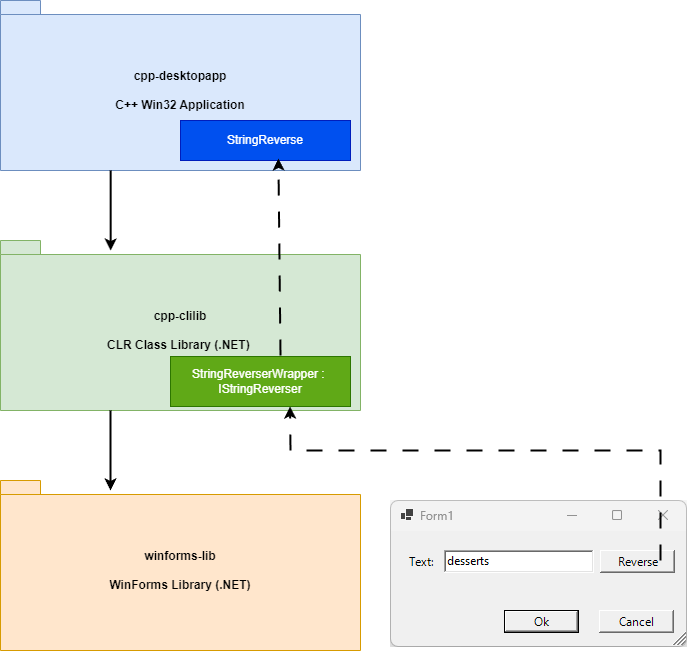

The diagram above was exported from draw.io. Its source (the exported page's mxGraphModel, read from the mxfile embedded in the PNG):
<mxGraphModel dx="1434" dy="772" grid="1" gridSize="10" guides="1" tooltips="1" connect="1" arrows="1" fold="1" page="1" pageScale="1" pageWidth="827" pageHeight="1169" math="0" shadow="0">
  <root>
    <mxCell id="0" />
    <mxCell id="1" parent="0" />
    <mxCell id="7UymVFn4_-yPBWqX_DjU-1" value="cpp-desktopapp&lt;br&gt;&lt;br&gt;C++ Win32 Application" style="shape=folder;fontStyle=1;spacingTop=10;tabWidth=40;tabHeight=14;tabPosition=left;html=1;whiteSpace=wrap;fillColor=#dae8fc;strokeColor=#6c8ebf;align=center;" parent="1" vertex="1">
      <mxGeometry x="80" y="30" width="360" height="170" as="geometry" />
    </mxCell>
    <mxCell id="7UymVFn4_-yPBWqX_DjU-2" value="cpp-clilib&lt;br&gt;&lt;br&gt;CLR Class Library (.NET)&amp;nbsp;" style="shape=folder;fontStyle=1;spacingTop=10;tabWidth=40;tabHeight=14;tabPosition=left;html=1;whiteSpace=wrap;fillColor=#d5e8d4;strokeColor=#82b366;" parent="1" vertex="1">
      <mxGeometry x="80" y="270" width="360" height="170" as="geometry" />
    </mxCell>
    <mxCell id="7UymVFn4_-yPBWqX_DjU-3" value="winforms-lib&lt;br&gt;&lt;br&gt;WinForms Library (.NET)" style="shape=folder;fontStyle=1;spacingTop=10;tabWidth=40;tabHeight=14;tabPosition=left;html=1;whiteSpace=wrap;fillColor=#ffe6cc;strokeColor=#d79b00;" parent="1" vertex="1">
      <mxGeometry x="80" y="510" width="360" height="170" as="geometry" />
    </mxCell>
    <mxCell id="7UymVFn4_-yPBWqX_DjU-8" value="StringReverserWrapper :&amp;nbsp;&lt;br&gt;IStringReverser" style="html=1;whiteSpace=wrap;fillColor=#60a917;fontColor=#ffffff;strokeColor=#2D7600;" parent="1" vertex="1">
      <mxGeometry x="250" y="386" width="180" height="50" as="geometry" />
    </mxCell>
    <mxCell id="7UymVFn4_-yPBWqX_DjU-9" value="StringReverse" style="html=1;whiteSpace=wrap;fillColor=#0050ef;fontColor=#ffffff;strokeColor=#001DBC;" parent="1" vertex="1">
      <mxGeometry x="260" y="150" width="170" height="40" as="geometry" />
    </mxCell>
    <mxCell id="qFVSrwPhT2w8mRp3yVjX-1" value="" style="endArrow=classic;html=1;rounded=0;exitX=0.306;exitY=1;exitDx=0;exitDy=0;exitPerimeter=0;entryX=0.306;entryY=0.059;entryDx=0;entryDy=0;entryPerimeter=0;strokeWidth=2;" edge="1" parent="1" source="7UymVFn4_-yPBWqX_DjU-1" target="7UymVFn4_-yPBWqX_DjU-2">
      <mxGeometry width="50" height="50" relative="1" as="geometry">
        <mxPoint x="390" y="520" as="sourcePoint" />
        <mxPoint x="440" y="470" as="targetPoint" />
      </mxGeometry>
    </mxCell>
    <mxCell id="qFVSrwPhT2w8mRp3yVjX-2" value="" style="endArrow=classic;html=1;rounded=0;exitX=0.306;exitY=1;exitDx=0;exitDy=0;exitPerimeter=0;entryX=0.306;entryY=0.059;entryDx=0;entryDy=0;entryPerimeter=0;strokeWidth=2;" edge="1" parent="1">
      <mxGeometry width="50" height="50" relative="1" as="geometry">
        <mxPoint x="190" y="440" as="sourcePoint" />
        <mxPoint x="190" y="520" as="targetPoint" />
      </mxGeometry>
    </mxCell>
    <mxCell id="qFVSrwPhT2w8mRp3yVjX-5" value="" style="shape=image;verticalLabelPosition=bottom;labelBackgroundColor=default;verticalAlign=top;aspect=fixed;imageAspect=0;image=data:image/png,(base64 omitted: 3496 chars);" vertex="1" parent="1">
      <mxGeometry x="470" y="530" width="297" height="147" as="geometry" />
    </mxCell>
    <mxCell id="qFVSrwPhT2w8mRp3yVjX-4" value="" style="endArrow=classic;html=1;rounded=0;exitX=0.717;exitY=0.065;exitDx=0;exitDy=0;exitPerimeter=0;strokeWidth=2;dashed=1;dashPattern=8 8;jumpSize=2;entryX=0.576;entryY=0.95;entryDx=0;entryDy=0;entryPerimeter=0;" edge="1" parent="1" target="7UymVFn4_-yPBWqX_DjU-9">
      <mxGeometry width="50" height="50" relative="1" as="geometry">
        <mxPoint x="359.9999999999999" y="385.04999999999995" as="sourcePoint" />
        <mxPoint x="361.38" y="300" as="targetPoint" />
      </mxGeometry>
    </mxCell>
    <mxCell id="qFVSrwPhT2w8mRp3yVjX-3" value="" style="endArrow=classic;html=1;rounded=0;strokeWidth=2;dashed=1;dashPattern=8 8;jumpSize=2;exitX=0.909;exitY=0.408;exitDx=0;exitDy=0;exitPerimeter=0;" edge="1" parent="1" source="qFVSrwPhT2w8mRp3yVjX-5">
      <mxGeometry width="50" height="50" relative="1" as="geometry">
        <mxPoint x="780" y="470" as="sourcePoint" />
        <mxPoint x="369.5" y="436" as="targetPoint" />
        <Array as="points">
          <mxPoint x="740" y="480" />
          <mxPoint x="370" y="480" />
        </Array>
      </mxGeometry>
    </mxCell>
  </root>
</mxGraphModel>